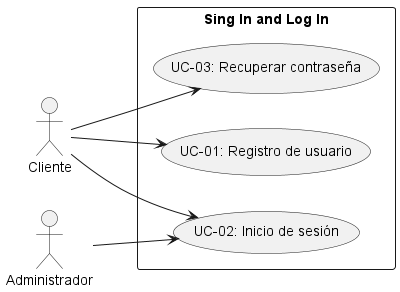

The diagram above was rendered by PlantUML. Its source (embedded in the PNG):
@startuml sing in and log in
left to right direction

actor Cliente
actor Administrador

rectangle "Sing In and Log In" {
  usecase "UC-01: Registro de usuario" as UC01
  usecase "UC-02: Inicio de sesión" as UC02
  usecase "UC-03: Recuperar contraseña" as UC03
}

Cliente --> UC01
Cliente --> UC02
Cliente --> UC03
Administrador --> UC02
@enduml